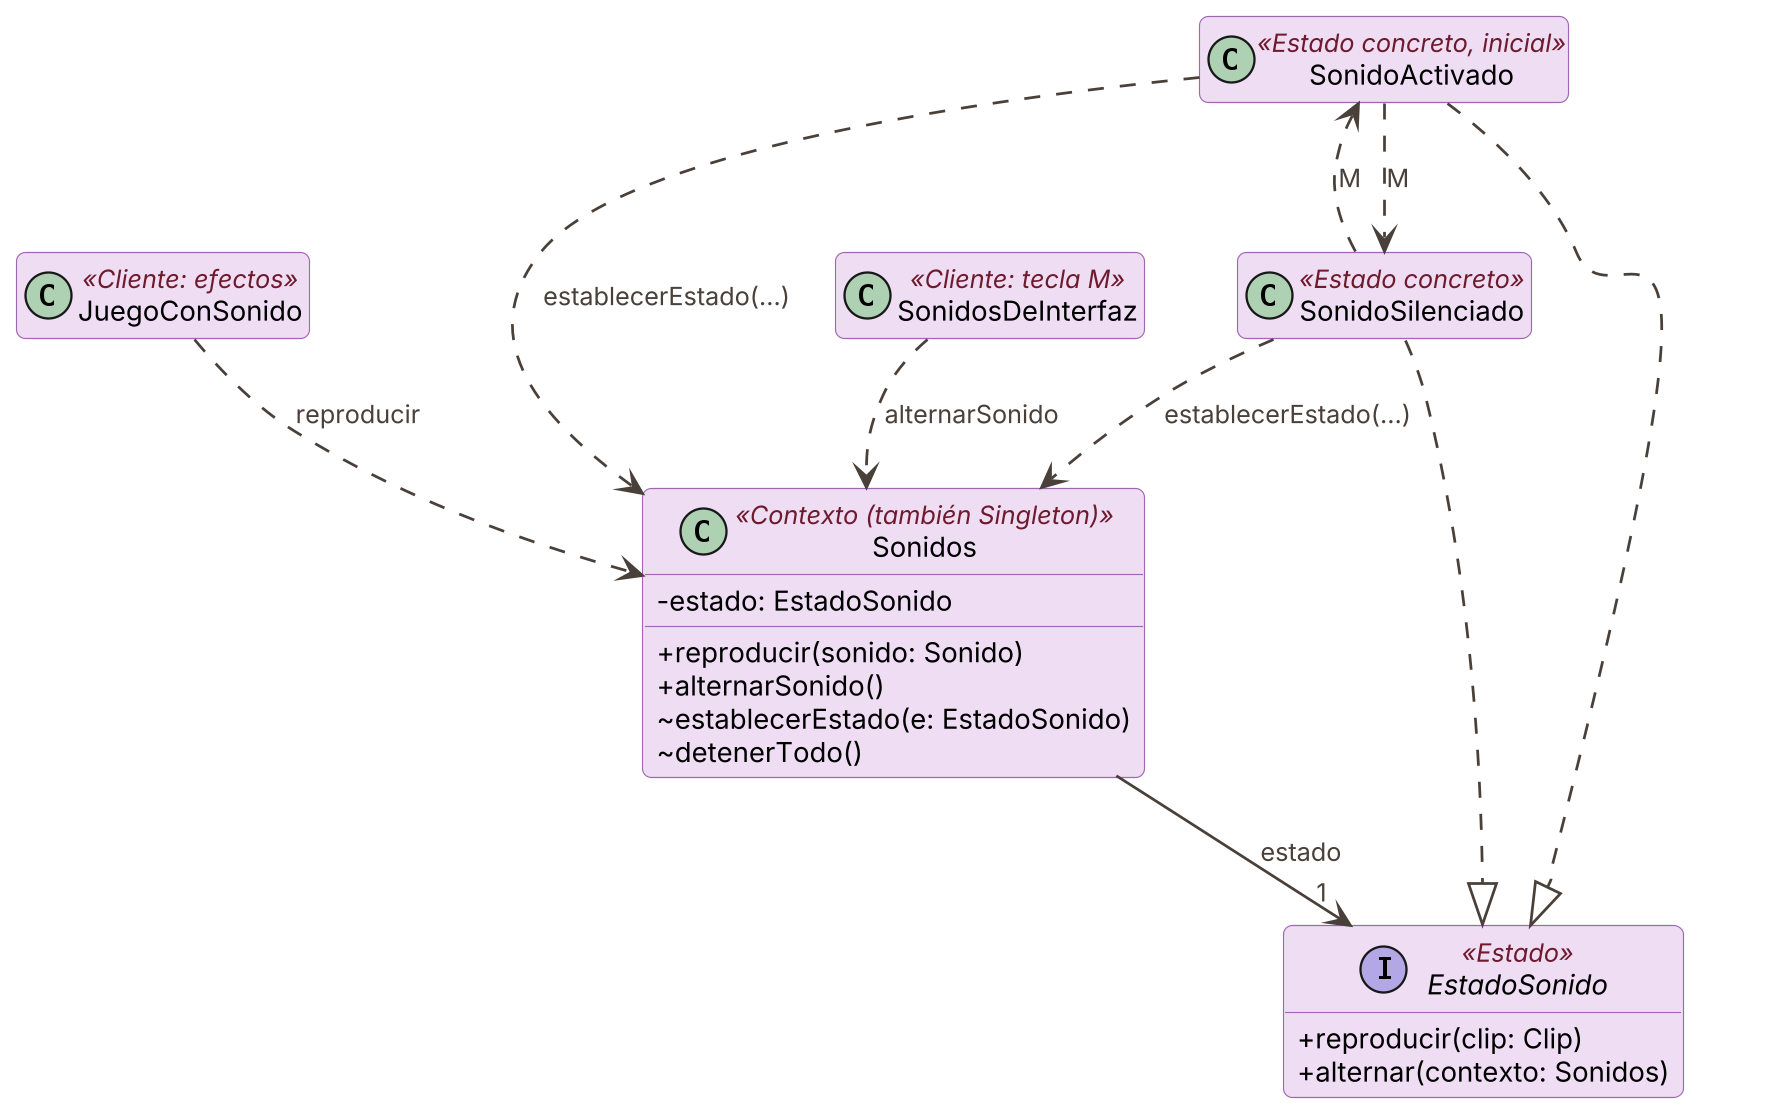

The diagram above was rendered by PlantUML. Its source (embedded in the PNG):
@startuml f09-state
skinparamlocked dpi 220
!include estilo.iuml
class JuegoConSonido <<Cliente: efectos>> SONIDO
class SonidosDeInterfaz <<Cliente: tecla M>> SONIDO
class Sonidos <<Contexto (también Singleton)>> SONIDO {
  -estado: EstadoSonido
  +reproducir(sonido: Sonido)
  +alternarSonido()
  ~establecerEstado(e: EstadoSonido)
  ~detenerTodo()
}
interface EstadoSonido <<Estado>> SONIDO {
  +reproducir(clip: Clip)
  +alternar(contexto: Sonidos)
}
class SonidoActivado <<Estado concreto, inicial>> SONIDO
class SonidoSilenciado <<Estado concreto>> SONIDO
JuegoConSonido ..> Sonidos : reproducir
SonidosDeInterfaz ..> Sonidos : alternarSonido
Sonidos --> "1" EstadoSonido : estado
SonidoActivado ..|> EstadoSonido
SonidoSilenciado ..|> EstadoSonido
SonidoActivado ..> SonidoSilenciado : M
SonidoSilenciado ..> SonidoActivado : M
SonidoActivado ..> Sonidos : establecerEstado(...)
SonidoSilenciado ..> Sonidos : establecerEstado(...)
@enduml